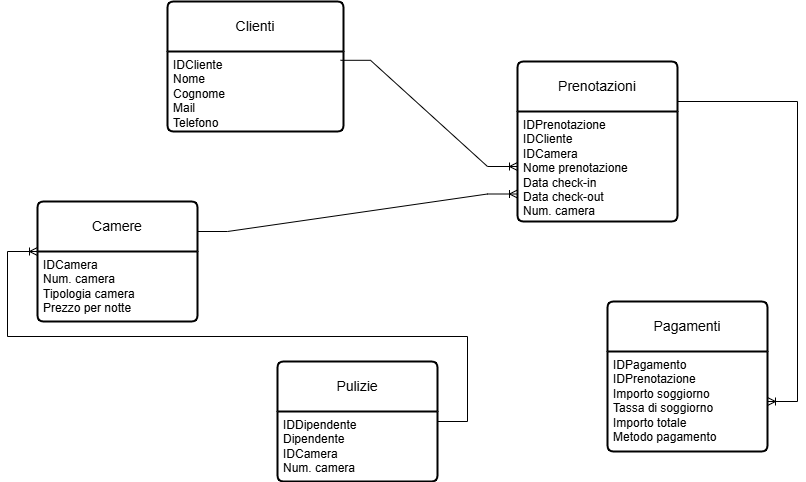

The diagram above was exported from draw.io. Its source (the exported page's mxGraphModel, read from the mxfile embedded in the PNG):
<mxGraphModel dx="1869" dy="535" grid="1" gridSize="10" guides="1" tooltips="1" connect="1" arrows="1" fold="1" page="1" pageScale="1" pageWidth="827" pageHeight="1169" math="0" shadow="0">
  <root>
    <mxCell id="0" />
    <mxCell id="1" parent="0" />
    <mxCell id="u44_obLj2r3K3jwQNtvG-123" value="Clienti" style="swimlane;childLayout=stackLayout;horizontal=1;startSize=50;horizontalStack=0;rounded=1;fontSize=14;fontStyle=0;strokeWidth=2;resizeParent=0;resizeLast=1;shadow=0;dashed=0;align=center;arcSize=4;whiteSpace=wrap;html=1;" vertex="1" parent="1">
      <mxGeometry x="80" y="20" width="176" height="130" as="geometry" />
    </mxCell>
    <mxCell id="u44_obLj2r3K3jwQNtvG-124" value="IDCliente&lt;div&gt;Nome&lt;/div&gt;&lt;div&gt;Cognome&lt;/div&gt;&lt;div&gt;Mail&lt;/div&gt;&lt;div&gt;Telefono&lt;/div&gt;" style="align=left;strokeColor=none;fillColor=none;spacingLeft=4;spacingRight=4;fontSize=12;verticalAlign=top;resizable=0;rotatable=0;part=1;html=1;whiteSpace=wrap;" vertex="1" parent="u44_obLj2r3K3jwQNtvG-123">
      <mxGeometry y="50" width="176" height="80" as="geometry" />
    </mxCell>
    <mxCell id="u44_obLj2r3K3jwQNtvG-126" value="Camere" style="swimlane;childLayout=stackLayout;horizontal=1;startSize=50;horizontalStack=0;rounded=1;fontSize=14;fontStyle=0;strokeWidth=2;resizeParent=0;resizeLast=1;shadow=0;dashed=0;align=center;arcSize=4;whiteSpace=wrap;html=1;" vertex="1" parent="1">
      <mxGeometry x="-50" y="220" width="160" height="120" as="geometry" />
    </mxCell>
    <mxCell id="u44_obLj2r3K3jwQNtvG-127" value="IDCamera&lt;div&gt;Num. camera&lt;/div&gt;&lt;div&gt;Tipologia camera&lt;/div&gt;&lt;div&gt;Prezzo per notte&lt;/div&gt;" style="align=left;strokeColor=none;fillColor=none;spacingLeft=4;spacingRight=4;fontSize=12;verticalAlign=top;resizable=0;rotatable=0;part=1;html=1;whiteSpace=wrap;" vertex="1" parent="u44_obLj2r3K3jwQNtvG-126">
      <mxGeometry y="50" width="160" height="70" as="geometry" />
    </mxCell>
    <mxCell id="u44_obLj2r3K3jwQNtvG-137" value="" style="edgeStyle=entityRelationEdgeStyle;fontSize=12;html=1;endArrow=ERoneToMany;rounded=0;" edge="1" parent="u44_obLj2r3K3jwQNtvG-126" source="u44_obLj2r3K3jwQNtvG-135">
      <mxGeometry width="100" height="100" relative="1" as="geometry">
        <mxPoint x="130" y="210" as="sourcePoint" />
        <mxPoint y="50" as="targetPoint" />
        <Array as="points">
          <mxPoint x="240" y="230" />
          <mxPoint x="260" y="180" />
          <mxPoint x="270" y="200" />
        </Array>
      </mxGeometry>
    </mxCell>
    <mxCell id="u44_obLj2r3K3jwQNtvG-128" value="Pagamenti" style="swimlane;childLayout=stackLayout;horizontal=1;startSize=50;horizontalStack=0;rounded=1;fontSize=14;fontStyle=0;strokeWidth=2;resizeParent=0;resizeLast=1;shadow=0;dashed=0;align=center;arcSize=4;whiteSpace=wrap;html=1;" vertex="1" parent="1">
      <mxGeometry x="520" y="320" width="160" height="150" as="geometry" />
    </mxCell>
    <mxCell id="u44_obLj2r3K3jwQNtvG-129" value="IDPagamento&lt;div&gt;IDPrenotazione&lt;br&gt;&lt;div&gt;Importo soggiorno&lt;/div&gt;&lt;div&gt;Tassa di soggiorno&lt;br&gt;&lt;div&gt;Importo totale&lt;/div&gt;&lt;div&gt;Metodo pagamento&lt;/div&gt;&lt;/div&gt;&lt;/div&gt;" style="align=left;strokeColor=none;fillColor=none;spacingLeft=4;spacingRight=4;fontSize=12;verticalAlign=top;resizable=0;rotatable=0;part=1;html=1;whiteSpace=wrap;" vertex="1" parent="u44_obLj2r3K3jwQNtvG-128">
      <mxGeometry y="50" width="160" height="100" as="geometry" />
    </mxCell>
    <mxCell id="u44_obLj2r3K3jwQNtvG-130" value="Prenotazioni" style="swimlane;childLayout=stackLayout;horizontal=1;startSize=50;horizontalStack=0;rounded=1;fontSize=14;fontStyle=0;strokeWidth=2;resizeParent=0;resizeLast=1;shadow=0;dashed=0;align=center;arcSize=4;whiteSpace=wrap;html=1;" vertex="1" parent="1">
      <mxGeometry x="430" y="80" width="160" height="160" as="geometry" />
    </mxCell>
    <mxCell id="u44_obLj2r3K3jwQNtvG-131" value="IDPrenotazione&lt;div&gt;&lt;div&gt;&lt;span style=&quot;background-color: transparent; color: light-dark(rgb(0, 0, 0), rgb(255, 255, 255));&quot;&gt;IDCliente&lt;/span&gt;&lt;/div&gt;&lt;div&gt;IDCamera&lt;span style=&quot;background-color: transparent; color: light-dark(rgb(0, 0, 0), rgb(255, 255, 255));&quot;&gt;&lt;/span&gt;&lt;/div&gt;&lt;div&gt;&lt;div&gt;Nome prenotazione&lt;/div&gt;&lt;/div&gt;&lt;div&gt;Data check-in&lt;/div&gt;&lt;div&gt;Data check-out&lt;/div&gt;&lt;div&gt;&lt;span style=&quot;background-color: transparent; color: light-dark(rgb(0, 0, 0), rgb(255, 255, 255));&quot;&gt;Num. camera&lt;/span&gt;&lt;/div&gt;&lt;div&gt;&lt;br&gt;&lt;/div&gt;&lt;/div&gt;" style="align=left;strokeColor=none;fillColor=none;spacingLeft=4;spacingRight=4;fontSize=12;verticalAlign=top;resizable=0;rotatable=0;part=1;html=1;whiteSpace=wrap;" vertex="1" parent="u44_obLj2r3K3jwQNtvG-130">
      <mxGeometry y="50" width="160" height="110" as="geometry" />
    </mxCell>
    <mxCell id="u44_obLj2r3K3jwQNtvG-132" value="" style="edgeStyle=entityRelationEdgeStyle;fontSize=12;html=1;endArrow=ERoneToMany;rounded=0;exitX=0.983;exitY=0.11;exitDx=0;exitDy=0;exitPerimeter=0;" edge="1" parent="1" source="u44_obLj2r3K3jwQNtvG-124" target="u44_obLj2r3K3jwQNtvG-131">
      <mxGeometry width="100" height="100" relative="1" as="geometry">
        <mxPoint x="270" y="80" as="sourcePoint" />
        <mxPoint x="390" y="100" as="targetPoint" />
      </mxGeometry>
    </mxCell>
    <mxCell id="u44_obLj2r3K3jwQNtvG-133" value="" style="edgeStyle=entityRelationEdgeStyle;fontSize=12;html=1;endArrow=ERoneToMany;rounded=0;entryX=0;entryY=0.75;entryDx=0;entryDy=0;exitX=1;exitY=0.25;exitDx=0;exitDy=0;" edge="1" parent="1" source="u44_obLj2r3K3jwQNtvG-126" target="u44_obLj2r3K3jwQNtvG-131">
      <mxGeometry width="100" height="100" relative="1" as="geometry">
        <mxPoint x="250" y="330" as="sourcePoint" />
        <mxPoint x="350" y="230" as="targetPoint" />
      </mxGeometry>
    </mxCell>
    <mxCell id="u44_obLj2r3K3jwQNtvG-134" value="" style="edgeStyle=entityRelationEdgeStyle;fontSize=12;html=1;endArrow=ERoneToMany;rounded=0;exitX=1;exitY=0.25;exitDx=0;exitDy=0;" edge="1" parent="1" source="u44_obLj2r3K3jwQNtvG-130" target="u44_obLj2r3K3jwQNtvG-129">
      <mxGeometry width="100" height="100" relative="1" as="geometry">
        <mxPoint x="600" y="120" as="sourcePoint" />
        <mxPoint x="560" y="380" as="targetPoint" />
        <Array as="points">
          <mxPoint x="700" y="220" />
          <mxPoint x="700" y="300" />
        </Array>
      </mxGeometry>
    </mxCell>
    <mxCell id="u44_obLj2r3K3jwQNtvG-135" value="Pulizie" style="swimlane;childLayout=stackLayout;horizontal=1;startSize=50;horizontalStack=0;rounded=1;fontSize=14;fontStyle=0;strokeWidth=2;resizeParent=0;resizeLast=1;shadow=0;dashed=0;align=center;arcSize=4;whiteSpace=wrap;html=1;" vertex="1" parent="1">
      <mxGeometry x="190" y="380" width="160" height="120" as="geometry" />
    </mxCell>
    <mxCell id="u44_obLj2r3K3jwQNtvG-136" value="IDDipendente&lt;div&gt;Dipendente&lt;/div&gt;&lt;div&gt;IDCamera&lt;/div&gt;&lt;div&gt;Num. camera&lt;/div&gt;" style="align=left;strokeColor=none;fillColor=none;spacingLeft=4;spacingRight=4;fontSize=12;verticalAlign=top;resizable=0;rotatable=0;part=1;html=1;whiteSpace=wrap;" vertex="1" parent="u44_obLj2r3K3jwQNtvG-135">
      <mxGeometry y="50" width="160" height="70" as="geometry" />
    </mxCell>
  </root>
</mxGraphModel>